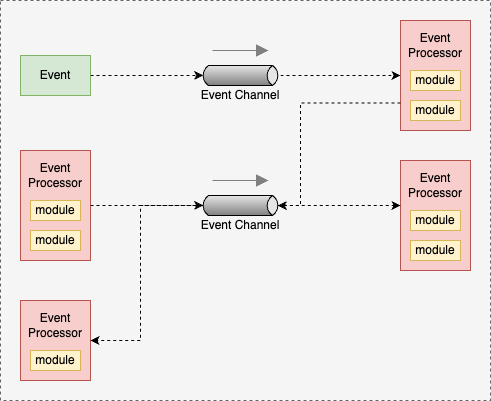

The diagram above was exported from draw.io. Its source (the exported page's mxGraphModel, read from the mxfile embedded in the PNG):
<mxGraphModel dx="1026" dy="633" grid="1" gridSize="10" guides="1" tooltips="1" connect="1" arrows="1" fold="1" page="1" pageScale="1" pageWidth="827" pageHeight="1169" math="0" shadow="0">
  <root>
    <mxCell id="0" />
    <mxCell id="1" parent="0" />
    <mxCell id="jnpcj8nTV_c0KVfOX-_R-36" value="" style="rounded=0;whiteSpace=wrap;html=1;fillColor=#f5f5f5;fontColor=#333333;strokeColor=#666666;dashed=1;" vertex="1" parent="1">
      <mxGeometry x="140" y="120" width="490" height="400" as="geometry" />
    </mxCell>
    <mxCell id="jnpcj8nTV_c0KVfOX-_R-29" style="edgeStyle=orthogonalEdgeStyle;rounded=0;orthogonalLoop=1;jettySize=auto;html=1;entryX=0;entryY=0.5;entryDx=0;entryDy=0;dashed=1;" edge="1" parent="1" source="jnpcj8nTV_c0KVfOX-_R-1" target="jnpcj8nTV_c0KVfOX-_R-11">
      <mxGeometry relative="1" as="geometry" />
    </mxCell>
    <mxCell id="jnpcj8nTV_c0KVfOX-_R-1" value="" style="strokeWidth=1;outlineConnect=0;dashed=0;align=center;fontSize=8;shape=mxgraph.eip.messageChannel;html=1;verticalLabelPosition=bottom;verticalAlign=top;" vertex="1" parent="1">
      <mxGeometry x="340" y="190" width="80" height="10" as="geometry" />
    </mxCell>
    <mxCell id="jnpcj8nTV_c0KVfOX-_R-2" value="" style="edgeStyle=none;html=1;strokeColor=#808080;endArrow=block;endSize=10;dashed=0;verticalAlign=bottom;strokeWidth=1;rounded=0;" edge="1" parent="1">
      <mxGeometry width="160" relative="1" as="geometry">
        <mxPoint x="352" y="170" as="sourcePoint" />
        <mxPoint x="408" y="170" as="targetPoint" />
      </mxGeometry>
    </mxCell>
    <mxCell id="jnpcj8nTV_c0KVfOX-_R-3" value="Event Channel" style="text;html=1;strokeColor=none;fillColor=none;align=center;verticalAlign=middle;whiteSpace=wrap;rounded=0;" vertex="1" parent="1">
      <mxGeometry x="335" y="200" width="90" height="30" as="geometry" />
    </mxCell>
    <mxCell id="jnpcj8nTV_c0KVfOX-_R-5" value="" style="strokeWidth=1;outlineConnect=0;dashed=0;align=center;fontSize=8;shape=mxgraph.eip.messageChannel;html=1;verticalLabelPosition=bottom;verticalAlign=top;" vertex="1" parent="1">
      <mxGeometry x="340" y="320" width="80" height="10" as="geometry" />
    </mxCell>
    <mxCell id="jnpcj8nTV_c0KVfOX-_R-6" value="" style="edgeStyle=none;html=1;strokeColor=#808080;endArrow=block;endSize=10;dashed=0;verticalAlign=bottom;strokeWidth=1;rounded=0;" edge="1" parent="1">
      <mxGeometry width="160" relative="1" as="geometry">
        <mxPoint x="352" y="300" as="sourcePoint" />
        <mxPoint x="408" y="300" as="targetPoint" />
      </mxGeometry>
    </mxCell>
    <mxCell id="jnpcj8nTV_c0KVfOX-_R-7" value="Event Channel" style="text;html=1;strokeColor=none;fillColor=none;align=center;verticalAlign=middle;whiteSpace=wrap;rounded=0;" vertex="1" parent="1">
      <mxGeometry x="335" y="330" width="90" height="30" as="geometry" />
    </mxCell>
    <mxCell id="jnpcj8nTV_c0KVfOX-_R-11" value="" style="rounded=0;whiteSpace=wrap;html=1;fillColor=#f8cecc;strokeColor=#b85450;" vertex="1" parent="1">
      <mxGeometry x="540" y="140" width="70" height="110" as="geometry" />
    </mxCell>
    <mxCell id="jnpcj8nTV_c0KVfOX-_R-12" value="Event Processor" style="text;html=1;strokeColor=none;fillColor=none;align=center;verticalAlign=middle;whiteSpace=wrap;rounded=0;" vertex="1" parent="1">
      <mxGeometry x="545" y="150" width="60" height="30" as="geometry" />
    </mxCell>
    <mxCell id="jnpcj8nTV_c0KVfOX-_R-13" value="module" style="rounded=0;whiteSpace=wrap;html=1;fillColor=#fff2cc;strokeColor=#d6b656;" vertex="1" parent="1">
      <mxGeometry x="550" y="190" width="50" height="20" as="geometry" />
    </mxCell>
    <mxCell id="jnpcj8nTV_c0KVfOX-_R-14" value="module" style="rounded=0;whiteSpace=wrap;html=1;fillColor=#fff2cc;strokeColor=#d6b656;" vertex="1" parent="1">
      <mxGeometry x="550" y="220" width="50" height="20" as="geometry" />
    </mxCell>
    <mxCell id="jnpcj8nTV_c0KVfOX-_R-15" value="" style="rounded=0;whiteSpace=wrap;html=1;fillColor=#f8cecc;strokeColor=#b85450;" vertex="1" parent="1">
      <mxGeometry x="540" y="280" width="70" height="110" as="geometry" />
    </mxCell>
    <mxCell id="jnpcj8nTV_c0KVfOX-_R-16" value="Event Processor" style="text;html=1;strokeColor=none;fillColor=none;align=center;verticalAlign=middle;whiteSpace=wrap;rounded=0;" vertex="1" parent="1">
      <mxGeometry x="545" y="290" width="60" height="30" as="geometry" />
    </mxCell>
    <mxCell id="jnpcj8nTV_c0KVfOX-_R-17" value="module" style="rounded=0;whiteSpace=wrap;html=1;fillColor=#fff2cc;strokeColor=#d6b656;" vertex="1" parent="1">
      <mxGeometry x="550" y="330" width="50" height="20" as="geometry" />
    </mxCell>
    <mxCell id="jnpcj8nTV_c0KVfOX-_R-18" value="module" style="rounded=0;whiteSpace=wrap;html=1;fillColor=#fff2cc;strokeColor=#d6b656;" vertex="1" parent="1">
      <mxGeometry x="550" y="360" width="50" height="20" as="geometry" />
    </mxCell>
    <mxCell id="jnpcj8nTV_c0KVfOX-_R-19" value="" style="rounded=0;whiteSpace=wrap;html=1;fillColor=#f8cecc;strokeColor=#b85450;" vertex="1" parent="1">
      <mxGeometry x="160" y="270" width="70" height="110" as="geometry" />
    </mxCell>
    <mxCell id="jnpcj8nTV_c0KVfOX-_R-20" value="Event Processor" style="text;html=1;strokeColor=none;fillColor=none;align=center;verticalAlign=middle;whiteSpace=wrap;rounded=0;" vertex="1" parent="1">
      <mxGeometry x="165" y="280" width="60" height="30" as="geometry" />
    </mxCell>
    <mxCell id="jnpcj8nTV_c0KVfOX-_R-21" value="module" style="rounded=0;whiteSpace=wrap;html=1;fillColor=#fff2cc;strokeColor=#d6b656;" vertex="1" parent="1">
      <mxGeometry x="170" y="320" width="50" height="20" as="geometry" />
    </mxCell>
    <mxCell id="jnpcj8nTV_c0KVfOX-_R-22" value="module" style="rounded=0;whiteSpace=wrap;html=1;fillColor=#fff2cc;strokeColor=#d6b656;" vertex="1" parent="1">
      <mxGeometry x="170" y="350" width="50" height="20" as="geometry" />
    </mxCell>
    <mxCell id="jnpcj8nTV_c0KVfOX-_R-23" value="" style="rounded=0;whiteSpace=wrap;html=1;fillColor=#f8cecc;strokeColor=#b85450;" vertex="1" parent="1">
      <mxGeometry x="160" y="420" width="70" height="80" as="geometry" />
    </mxCell>
    <mxCell id="jnpcj8nTV_c0KVfOX-_R-24" value="Event Processor" style="text;html=1;strokeColor=none;fillColor=none;align=center;verticalAlign=middle;whiteSpace=wrap;rounded=0;" vertex="1" parent="1">
      <mxGeometry x="165" y="430" width="60" height="30" as="geometry" />
    </mxCell>
    <mxCell id="jnpcj8nTV_c0KVfOX-_R-25" value="module" style="rounded=0;whiteSpace=wrap;html=1;fillColor=#fff2cc;strokeColor=#d6b656;" vertex="1" parent="1">
      <mxGeometry x="170" y="470" width="50" height="20" as="geometry" />
    </mxCell>
    <mxCell id="jnpcj8nTV_c0KVfOX-_R-27" value="Event" style="rounded=0;whiteSpace=wrap;html=1;fillColor=#d5e8d4;strokeColor=#82b366;" vertex="1" parent="1">
      <mxGeometry x="160" y="175" width="70" height="40" as="geometry" />
    </mxCell>
    <mxCell id="jnpcj8nTV_c0KVfOX-_R-28" style="edgeStyle=orthogonalEdgeStyle;rounded=0;orthogonalLoop=1;jettySize=auto;html=1;entryX=0;entryY=0.5;entryDx=2.7;entryDy=0;entryPerimeter=0;dashed=1;" edge="1" parent="1" source="jnpcj8nTV_c0KVfOX-_R-27" target="jnpcj8nTV_c0KVfOX-_R-1">
      <mxGeometry relative="1" as="geometry" />
    </mxCell>
    <mxCell id="jnpcj8nTV_c0KVfOX-_R-31" style="edgeStyle=orthogonalEdgeStyle;rounded=0;orthogonalLoop=1;jettySize=auto;html=1;exitX=0;exitY=0.75;exitDx=0;exitDy=0;entryX=1;entryY=0.5;entryDx=-2.7;entryDy=0;entryPerimeter=0;dashed=1;" edge="1" parent="1" source="jnpcj8nTV_c0KVfOX-_R-11" target="jnpcj8nTV_c0KVfOX-_R-5">
      <mxGeometry relative="1" as="geometry">
        <Array as="points">
          <mxPoint x="440" y="223" />
          <mxPoint x="440" y="325" />
        </Array>
      </mxGeometry>
    </mxCell>
    <mxCell id="jnpcj8nTV_c0KVfOX-_R-32" style="edgeStyle=orthogonalEdgeStyle;rounded=0;orthogonalLoop=1;jettySize=auto;html=1;exitX=1;exitY=0.5;exitDx=-2.7;exitDy=0;exitPerimeter=0;dashed=1;" edge="1" parent="1" source="jnpcj8nTV_c0KVfOX-_R-5" target="jnpcj8nTV_c0KVfOX-_R-15">
      <mxGeometry relative="1" as="geometry">
        <Array as="points">
          <mxPoint x="510" y="325" />
          <mxPoint x="510" y="325" />
        </Array>
      </mxGeometry>
    </mxCell>
    <mxCell id="jnpcj8nTV_c0KVfOX-_R-34" style="edgeStyle=orthogonalEdgeStyle;rounded=0;orthogonalLoop=1;jettySize=auto;html=1;entryX=0;entryY=0.5;entryDx=2.7;entryDy=0;entryPerimeter=0;dashed=1;" edge="1" parent="1" source="jnpcj8nTV_c0KVfOX-_R-19" target="jnpcj8nTV_c0KVfOX-_R-5">
      <mxGeometry relative="1" as="geometry" />
    </mxCell>
    <mxCell id="jnpcj8nTV_c0KVfOX-_R-35" style="edgeStyle=orthogonalEdgeStyle;rounded=0;orthogonalLoop=1;jettySize=auto;html=1;exitX=0;exitY=0.5;exitDx=2.7;exitDy=0;exitPerimeter=0;dashed=1;" edge="1" parent="1" source="jnpcj8nTV_c0KVfOX-_R-5" target="jnpcj8nTV_c0KVfOX-_R-23">
      <mxGeometry relative="1" as="geometry">
        <Array as="points">
          <mxPoint x="280" y="325" />
          <mxPoint x="280" y="460" />
        </Array>
      </mxGeometry>
    </mxCell>
  </root>
</mxGraphModel>